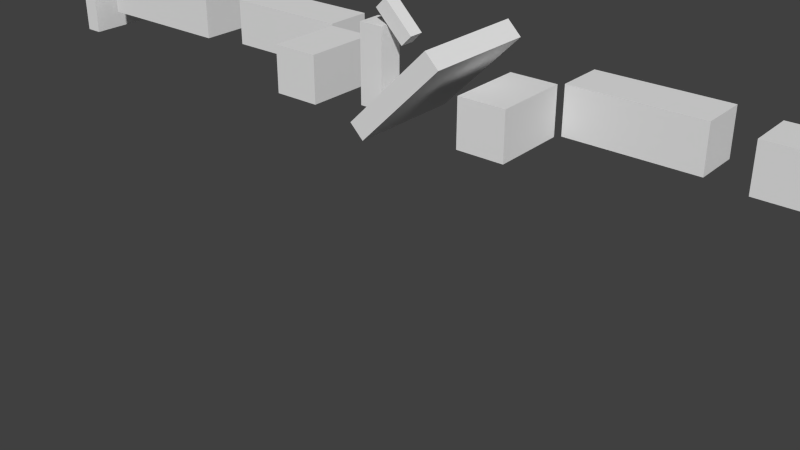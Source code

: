 # Source: keyboard-test.blend  (saved by Blender 2.75.0; exported with 4.5.12 LTS)
import bpy
from mathutils import Matrix  # noqa: F401  (used for matrix-valued properties, if any)

bpy.ops.wm.read_factory_settings(use_empty=True)
scene = bpy.context.scene
scene.name = 'Scene'

# ---- collections
col_collection_1 = bpy.data.collections.new('Collection 1'); scene.collection.children.link(col_collection_1)

# ---- world
world_world = bpy.data.worlds.new('World'); scene.world = world_world
world_world.color = (0.05088, 0.05088, 0.05088)
world_world.use_sun_shadow = False
world_world.sun_shadow_jitter_overblur = 0.0
world_world.cycles.sampling_method = 'MANUAL'
world_world.cycles.sample_map_resolution = 256

# ---- meshes
me_cube_002 = bpy.data.meshes.new('Cube.002')
me_cube_002.from_pydata([(-0.5357, -0.689, 0.6681), (-0.4801, -0.689, 0.7237), (-0.4801, -0.7677, 0.7237), (-0.5357, -0.7677, 0.6681), (-0.6895, -0.689, 0.8219), (-0.6339, -0.689, 0.8775), (-0.6339, -0.7677, 0.8775), (-0.6895, -0.7677, 0.8219), (-0.5466, -0.4225, 0.2796), (-0.1141, -0.4225, 0.7122), (-0.1141, -1.034, 0.7122), (-0.5466, -1.034, 0.2796), (-0.6198, -0.4225, 0.3528), (-0.1873, -0.4225, 0.7853), (-0.1873, -1.034, 0.7853), (-0.6198, -1.034, 0.3528), (-0.6358, -0.6627, 0.7468), (-0.7669, -0.6627, 0.7468), (-0.7669, -0.7938, 0.7468), (-0.6358, -0.7938, 0.7468), (-0.6358, -0.6627, 0.33), (-0.7669, -0.6627, 0.33), (-0.7669, -0.7938, 0.33), (-0.6358, -0.7938, 0.33)], [], [(4, 5, 1, 0), (5, 6, 2, 1), (6, 7, 3, 2), (7, 4, 0, 3), (0, 1, 2, 3), (7, 6, 5, 4), (12, 13, 9, 8), (13, 14, 10, 9), (14, 15, 11, 10), (15, 12, 8, 11), (8, 9, 10, 11), (15, 14, 13, 12), (20, 21, 17, 16), (21, 22, 18, 17), (22, 23, 19, 18), (23, 20, 16, 19), (16, 17, 18, 19), (23, 22, 21, 20)])
me_cube_002.use_remesh_preserve_volume = False
me_cube_002.use_remesh_preserve_attributes = False
me_cube_002.use_mirror_vertex_groups = False
me_cube_002.update()
me_cube_001 = bpy.data.meshes.new('Cube.001')
me_cube_001.from_pydata([(0.8069, -0.3311, 0.244), (0.8069, -0.06892, 0.244), (0.8069, -0.06892, 0.5062), (0.8069, -0.3311, 0.5062), (0.08179, -0.3311, 0.244), (0.08179, -0.06892, 0.244), (0.08179, -0.06892, 0.5062), (0.08179, -0.3311, 0.5062), (1.903, -0.3838, 0.244), (1.903, -0.1217, 0.244), (1.903, -0.1217, 0.5062), (1.903, -0.3838, 0.5062), (1.04, -0.3838, 0.244), (1.04, -0.1217, 0.244), (1.04, -0.1217, 0.5062), (1.04, -0.3838, 0.5062), (0.05836, -0.3576, 0.244), (-0.2038, -0.3576, 0.244), (-0.2038, -0.3576, 0.5062), (0.05836, -0.3576, 0.5062), (0.05836, -0.7744, 0.244), (-0.2038, -0.7744, 0.244), (-0.2038, -0.7744, 0.5062), (0.05836, -0.7744, 0.5062), (2.003, -0.4494, 0.1785), (2.003, -0.05614, 0.1785), (2.003, -0.05614, 0.5717), (2.003, -0.4494, 0.5717), (2.103, -0.4494, 0.1785), (2.103, -0.05614, 0.1785), (2.103, -0.05614, 0.5717), (2.103, -0.4494, 0.5717)], [], [(4, 5, 1, 0), (5, 6, 2, 1), (6, 7, 3, 2), (7, 4, 0, 3), (0, 1, 2, 3), (7, 6, 5, 4), (12, 13, 9, 8), (13, 14, 10, 9), (14, 15, 11, 10), (15, 12, 8, 11), (8, 9, 10, 11), (15, 14, 13, 12), (20, 21, 17, 16), (21, 22, 18, 17), (22, 23, 19, 18), (23, 20, 16, 19), (16, 17, 18, 19), (23, 22, 21, 20), (24, 27, 26, 25), (28, 29, 30, 31), (25, 26, 30, 29), (26, 27, 31, 30), (27, 24, 28, 31), (24, 25, 29, 28)])
me_cube_001.use_remesh_preserve_volume = False
me_cube_001.use_remesh_preserve_attributes = False
me_cube_001.use_mirror_vertex_groups = False
me_cube_001.update()
me_cube = bpy.data.meshes.new('Cube')
me_cube.from_pydata([(-2.107, -0.3311, 0.5076), (-2.107, -0.06892, 0.5076), (-2.107, -0.06892, 0.2454), (-2.107, -0.3311, 0.2454), (-1.382, -0.3311, 0.5076), (-1.382, -0.06892, 0.5076), (-1.382, -0.06892, 0.2454), (-1.382, -0.3311, 0.2454), (-3.203, -0.3838, 0.5076), (-3.203, -0.1217, 0.5076), (-3.203, -0.1217, 0.2454), (-3.203, -0.3838, 0.2454), (-2.34, -0.3838, 0.5076), (-2.34, -0.1217, 0.5076), (-2.34, -0.1217, 0.2454), (-2.34, -0.3838, 0.2454), (-1.358, -0.3576, 0.5076), (-1.096, -0.3576, 0.5076), (-1.096, -0.3576, 0.2454), (-1.358, -0.3576, 0.2454), (-1.358, -0.7744, 0.5076), (-1.096, -0.7744, 0.5076), (-1.096, -0.7744, 0.2454), (-1.358, -0.7744, 0.2454), (-3.303, -0.4758, 0.5076), (-3.303, -0.08252, 0.5076), (-3.303, -0.08252, 0.1143), (-3.303, -0.4758, 0.1143), (-3.403, -0.4758, 0.5076), (-3.403, -0.08252, 0.5076), (-3.403, -0.08252, 0.1143), (-3.403, -0.4758, 0.1143)], [], [(4, 5, 1, 0), (5, 6, 2, 1), (6, 7, 3, 2), (7, 4, 0, 3), (0, 1, 2, 3), (7, 6, 5, 4), (12, 13, 9, 8), (13, 14, 10, 9), (14, 15, 11, 10), (15, 12, 8, 11), (8, 9, 10, 11), (15, 14, 13, 12), (20, 21, 17, 16), (21, 22, 18, 17), (22, 23, 19, 18), (23, 20, 16, 19), (16, 17, 18, 19), (23, 22, 21, 20), (24, 27, 26, 25), (28, 29, 30, 31), (25, 26, 30, 29), (26, 27, 31, 30), (27, 24, 28, 31), (24, 25, 29, 28)])
me_cube.use_remesh_preserve_volume = False
me_cube.use_remesh_preserve_attributes = False
me_cube.use_mirror_vertex_groups = False
me_cube.update()
arm_armature = bpy.data.armatures.new('Armature')  # bones are not reproduced

# ---- objects
ob_arm_rig = bpy.data.objects.new('arm_rig', arm_armature)
ob_head = bpy.data.objects.new('head', me_cube_002)
ob_arm_l = bpy.data.objects.new('arm.L', me_cube_001)
ob_arm_r = bpy.data.objects.new('arm.R', me_cube)

# ---- transforms, parenting, visibility, modifiers, constraints
ob_arm_rig.location = (0.0, 0.00247, 0.0)
ob_arm_rig.lock_rotation = (False, True, True)
ob_arm_rig.lineart.crease_threshold = 0.0
ob_head.parent = ob_arm_rig
ob_head.location = (2.391e-17, 0.2286, -0.3758)
ob_head.lineart.crease_threshold = 0.0
_vg = ob_head.vertex_groups.new(name='forearm.L')
_vg = ob_head.vertex_groups.new(name='upperarm.L')
_vg = ob_head.vertex_groups.new(name='shoulder.L')
_vg = ob_head.vertex_groups.new(name='shoulder.R')
_vg = ob_head.vertex_groups.new(name='upperarm.R')
_vg = ob_head.vertex_groups.new(name='forearm.R')
_vg = ob_head.vertex_groups.new(name='face')
_vg.add([8, 9, 10, 11, 12, 13, 14, 15], 1.0, 'REPLACE')
_vg = ob_head.vertex_groups.new(name='nod')
_vg.add([0, 1, 2, 3, 4, 5, 6, 7], 1.0, 'REPLACE')
_vg = ob_head.vertex_groups.new(name='neck')
_vg.add([16, 17, 18, 19, 20, 21, 22, 23], 1.0, 'REPLACE')
_m = ob_head.modifiers.new('Armature', 'ARMATURE')
_m.object = ob_arm_rig
ob_arm_l.parent = ob_arm_rig
ob_arm_l.location = (2.391e-17, 0.2286, -0.3758)
ob_arm_l.lineart.crease_threshold = 0.0
_vg = ob_arm_l.vertex_groups.new(name='forearm.L')
_vg.add([8, 9, 10, 11, 12, 13, 14, 15], 1.0, 'REPLACE')
_vg = ob_arm_l.vertex_groups.new(name='upperarm.L')
_vg.add([0, 1, 2, 3, 4, 5, 6, 7], 1.0, 'REPLACE')
_vg = ob_arm_l.vertex_groups.new(name='shoulder.L')
_vg.add([16, 17, 18, 19, 20, 21, 22, 23], 1.0, 'REPLACE')
_vg = ob_arm_l.vertex_groups.new(name='shoulder.R')
_vg = ob_arm_l.vertex_groups.new(name='upperarm.R')
_vg = ob_arm_l.vertex_groups.new(name='forearm.R')
_vg = ob_arm_l.vertex_groups.new(name='face')
_vg = ob_arm_l.vertex_groups.new(name='nod')
_vg = ob_arm_l.vertex_groups.new(name='neck')
_vg = ob_arm_l.vertex_groups.new(name='hand.L')
_vg.add([24, 25, 26, 27, 28, 29, 30, 31], 1.0, 'REPLACE')
_m = ob_arm_l.modifiers.new('Armature', 'ARMATURE')
_m.object = ob_arm_rig
ob_arm_r.parent = ob_arm_rig
ob_arm_r.location = (2.391e-17, 0.2286, -0.3758)
ob_arm_r.lineart.crease_threshold = 0.0
_vg = ob_arm_r.vertex_groups.new(name='forearm.L')
_vg = ob_arm_r.vertex_groups.new(name='upperarm.L')
_vg = ob_arm_r.vertex_groups.new(name='shoulder.L')
_vg = ob_arm_r.vertex_groups.new(name='shoulder.R')
_vg.add([16, 17, 18, 19, 20, 21, 22, 23], 1.0, 'REPLACE')
_vg = ob_arm_r.vertex_groups.new(name='upperarm.R')
_vg.add([0, 1, 2, 3, 4, 5, 6, 7], 1.0, 'REPLACE')
_vg = ob_arm_r.vertex_groups.new(name='forearm.R')
_vg.add([8, 9, 10, 11, 12, 13, 14, 15], 1.0, 'REPLACE')
_vg = ob_arm_r.vertex_groups.new(name='hand.R')
_vg.add([24, 25, 26, 27, 28, 29, 30, 31], 1.0, 'REPLACE')
_m = ob_arm_r.modifiers.new('Armature', 'ARMATURE')
_m.object = ob_arm_rig

# ---- collection membership
col_collection_1.objects.link(ob_arm_rig)
col_collection_1.objects.link(ob_head)
col_collection_1.objects.link(ob_arm_l)
col_collection_1.objects.link(ob_arm_r)

# ---- scene / render settings (as saved in the file)
scene.frame_start = 1; scene.frame_end = 121; scene.frame_set(121)
scene.render.engine = 'BLENDER_EEVEE_NEXT'
scene.render.resolution_percentage = 50
scene.render.dither_intensity = 0.0
scene.cycles.use_denoising = False
scene.cycles.samples = 10
scene.cycles.sampling_pattern = 'TABULATED_SOBOL'
scene.cycles.light_sampling_threshold = 0.0
scene.cycles.use_adaptive_sampling = False
scene.cycles.use_light_tree = False
scene.cycles.blur_glossy = 0.0
scene.cycles.volume_bounces = 1
scene.cycles.pixel_filter_type = 'GAUSSIAN'
scene.cycles.sample_clamp_indirect = 0.0
scene.view_settings.view_transform = 'Standard'
bpy.context.view_layer.update()

# ---- added for rendering (the .blend has no active camera and no usable light): camera, sun
cam_auto = bpy.data.cameras.new('AutoCamera')
cam_auto.lens = 50.0
cam_auto.sensor_width = 36.0
cam_auto.clip_end = 1000.0
ob_auto_camera = bpy.data.objects.new('AutoCamera', cam_auto)
scene.collection.objects.link(ob_auto_camera)
ob_auto_camera.location = (2.60724, -4.31923, 1.8869)
ob_auto_camera.rotation_euler = (1.09748, -7.21219e-08, 0.694738)
scene.camera = ob_auto_camera
light_auto_sun = bpy.data.lights.new('AutoSun', 'SUN')
light_auto_sun.energy = 3.0
light_auto_sun.angle = 0.0523599
ob_auto_sun = bpy.data.objects.new('AutoSun', light_auto_sun)
scene.collection.objects.link(ob_auto_sun)
ob_auto_sun.rotation_euler = (0.872665, 0.174533, 0.523599)
bpy.context.view_layer.update()
